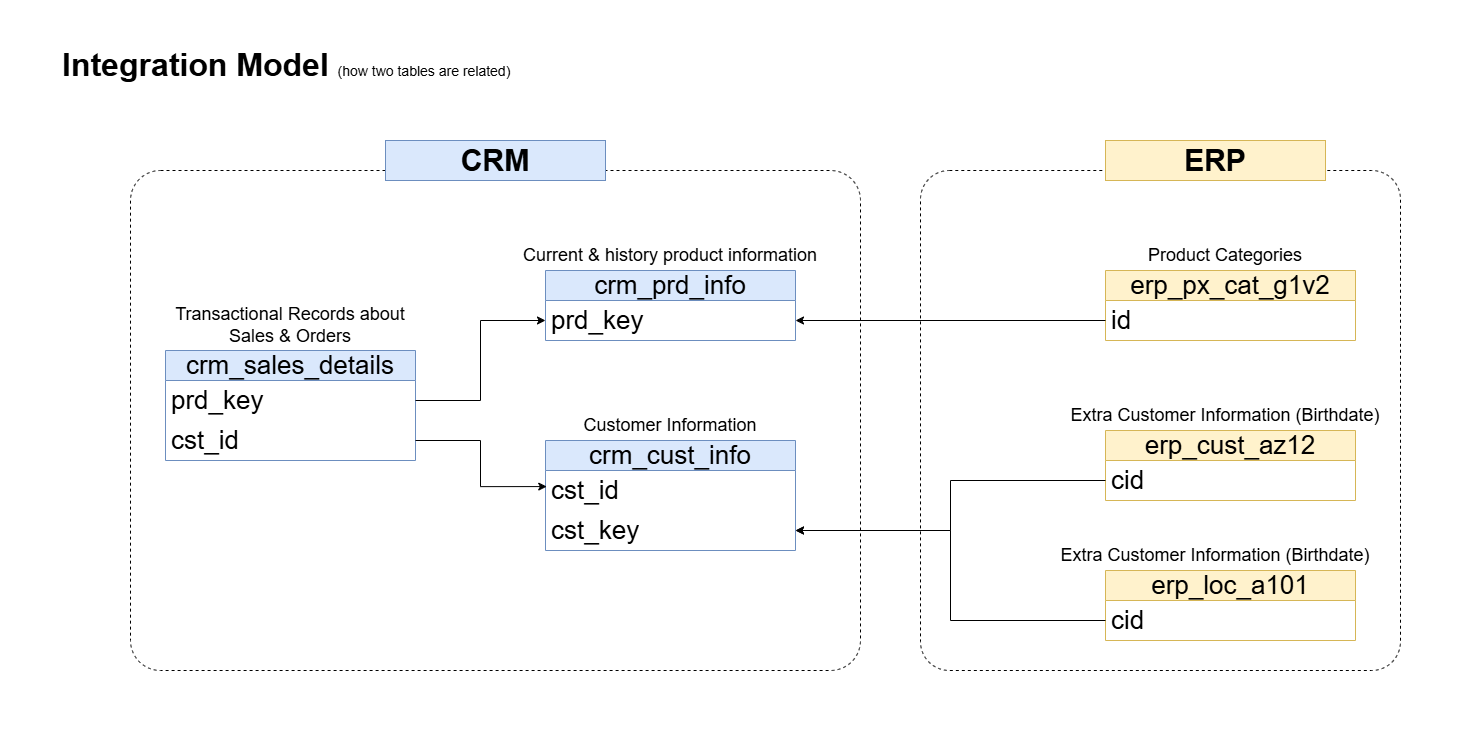

The diagram above was exported from draw.io. Its source (the exported page's mxGraphModel, read from the mxfile embedded in the PNG):
<mxGraphModel dx="2869" dy="1061" grid="1" gridSize="10" guides="1" tooltips="1" connect="1" arrows="1" fold="1" page="1" pageScale="1" pageWidth="1100" pageHeight="850" math="0" shadow="0">
  <root>
    <mxCell id="0" />
    <mxCell id="1" parent="0" />
    <mxCell id="ce7YTtqDsg6qi722AUPm-39" parent="1" style="rounded=0;whiteSpace=wrap;html=1;strokeColor=none;" value="" vertex="1">
      <mxGeometry height="750" width="1480" x="-400" y="20" as="geometry" />
    </mxCell>
    <mxCell id="ce7YTtqDsg6qi722AUPm-34" parent="1" style="rounded=1;whiteSpace=wrap;html=1;arcSize=6;fillColor=none;dashed=1;" value="" vertex="1">
      <mxGeometry height="500" width="730" x="-270" y="190" as="geometry" />
    </mxCell>
    <mxCell id="ce7YTtqDsg6qi722AUPm-36" parent="1" style="rounded=1;whiteSpace=wrap;html=1;arcSize=6;fillColor=none;dashed=1;" value="" vertex="1">
      <mxGeometry height="500" width="480" x="520" y="190" as="geometry" />
    </mxCell>
    <mxCell id="ce7YTtqDsg6qi722AUPm-1" parent="1" style="swimlane;fontStyle=0;childLayout=stackLayout;horizontal=1;startSize=30;horizontalStack=0;resizeParent=1;resizeParentMax=0;resizeLast=0;collapsible=1;marginBottom=0;whiteSpace=wrap;html=1;fillColor=#dae8fc;strokeColor=#6c8ebf;fontSize=26;" value="crm_cust_info" vertex="1">
      <mxGeometry height="110" width="250" x="145" y="460" as="geometry" />
    </mxCell>
    <mxCell id="ce7YTtqDsg6qi722AUPm-2" parent="ce7YTtqDsg6qi722AUPm-1" style="text;strokeColor=none;fillColor=none;align=left;verticalAlign=middle;spacingLeft=4;spacingRight=4;overflow=hidden;points=[[0,0.5],[1,0.5]];portConstraint=eastwest;rotatable=0;whiteSpace=wrap;html=1;fontSize=26;" value="cst_id" vertex="1">
      <mxGeometry height="40" width="250" y="30" as="geometry" />
    </mxCell>
    <mxCell id="ce7YTtqDsg6qi722AUPm-19" parent="ce7YTtqDsg6qi722AUPm-1" style="text;strokeColor=none;fillColor=none;align=left;verticalAlign=middle;spacingLeft=4;spacingRight=4;overflow=hidden;points=[[0,0.5],[1,0.5]];portConstraint=eastwest;rotatable=0;whiteSpace=wrap;html=1;fontSize=26;" value="cst_key" vertex="1">
      <mxGeometry height="40" width="250" y="70" as="geometry" />
    </mxCell>
    <mxCell id="ce7YTtqDsg6qi722AUPm-5" parent="1" style="text;html=1;whiteSpace=wrap;strokeColor=none;fillColor=none;align=center;verticalAlign=middle;rounded=0;" value="&lt;font style=&quot;font-size: 18px;&quot;&gt;Customer Information&lt;/font&gt;" vertex="1">
      <mxGeometry height="30" width="250" x="145" y="430" as="geometry" />
    </mxCell>
    <mxCell id="ce7YTtqDsg6qi722AUPm-6" parent="1" style="swimlane;fontStyle=0;childLayout=stackLayout;horizontal=1;startSize=30;horizontalStack=0;resizeParent=1;resizeParentMax=0;resizeLast=0;collapsible=1;marginBottom=0;whiteSpace=wrap;html=1;fillColor=#dae8fc;strokeColor=#6c8ebf;fontSize=26;" value="crm_prd_info" vertex="1">
      <mxGeometry height="70" width="250" x="145" y="290" as="geometry" />
    </mxCell>
    <mxCell id="ce7YTtqDsg6qi722AUPm-7" parent="ce7YTtqDsg6qi722AUPm-6" style="text;strokeColor=none;fillColor=none;align=left;verticalAlign=middle;spacingLeft=4;spacingRight=4;overflow=hidden;points=[[0,0.5],[1,0.5]];portConstraint=eastwest;rotatable=0;whiteSpace=wrap;html=1;fontSize=26;" value="prd_key" vertex="1">
      <mxGeometry height="40" width="250" y="30" as="geometry" />
    </mxCell>
    <mxCell id="ce7YTtqDsg6qi722AUPm-8" parent="1" style="text;html=1;whiteSpace=wrap;strokeColor=none;fillColor=none;align=center;verticalAlign=middle;rounded=0;" value="&lt;font style=&quot;font-size: 18px;&quot;&gt;Current &amp;amp; history product information&lt;/font&gt;" vertex="1">
      <mxGeometry height="30" width="300" x="120" y="260" as="geometry" />
    </mxCell>
    <mxCell id="ce7YTtqDsg6qi722AUPm-9" parent="1" style="swimlane;fontStyle=0;childLayout=stackLayout;horizontal=1;startSize=30;horizontalStack=0;resizeParent=1;resizeParentMax=0;resizeLast=0;collapsible=1;marginBottom=0;whiteSpace=wrap;html=1;fillColor=#dae8fc;strokeColor=#6c8ebf;fontSize=26;" value="crm_sales_details" vertex="1">
      <mxGeometry height="110" width="250" x="-235" y="370" as="geometry" />
    </mxCell>
    <mxCell id="ce7YTtqDsg6qi722AUPm-10" parent="ce7YTtqDsg6qi722AUPm-9" style="text;strokeColor=none;fillColor=none;align=left;verticalAlign=middle;spacingLeft=4;spacingRight=4;overflow=hidden;points=[[0,0.5],[1,0.5]];portConstraint=eastwest;rotatable=0;whiteSpace=wrap;html=1;fontSize=26;" value="prd_key" vertex="1">
      <mxGeometry height="40" width="250" y="30" as="geometry" />
    </mxCell>
    <mxCell id="ce7YTtqDsg6qi722AUPm-12" parent="ce7YTtqDsg6qi722AUPm-9" style="text;strokeColor=none;fillColor=none;align=left;verticalAlign=middle;spacingLeft=4;spacingRight=4;overflow=hidden;points=[[0,0.5],[1,0.5]];portConstraint=eastwest;rotatable=0;whiteSpace=wrap;html=1;fontSize=26;" value="cst_id" vertex="1">
      <mxGeometry height="40" width="250" y="70" as="geometry" />
    </mxCell>
    <mxCell id="ce7YTtqDsg6qi722AUPm-11" parent="1" style="text;html=1;whiteSpace=wrap;strokeColor=none;fillColor=none;align=center;verticalAlign=middle;rounded=0;" value="&lt;font style=&quot;font-size: 18px;&quot;&gt;Transactional Records about&lt;/font&gt;&lt;div&gt;&lt;font style=&quot;font-size: 18px;&quot;&gt;Sales &amp;amp; Orders&lt;/font&gt;&lt;/div&gt;" vertex="1">
      <mxGeometry height="30" width="300" x="-260" y="330" as="geometry" />
    </mxCell>
    <mxCell id="ce7YTtqDsg6qi722AUPm-14" edge="1" parent="1" source="ce7YTtqDsg6qi722AUPm-10" style="edgeStyle=orthogonalEdgeStyle;rounded=0;orthogonalLoop=1;jettySize=auto;html=1;" target="ce7YTtqDsg6qi722AUPm-7">
      <mxGeometry relative="1" as="geometry">
        <mxPoint x="140" y="480" as="targetPoint" />
      </mxGeometry>
    </mxCell>
    <mxCell id="ce7YTtqDsg6qi722AUPm-15" edge="1" parent="1" source="ce7YTtqDsg6qi722AUPm-12" style="edgeStyle=orthogonalEdgeStyle;rounded=0;orthogonalLoop=1;jettySize=auto;html=1;entryX=0.005;entryY=0.402;entryDx=0;entryDy=0;entryPerimeter=0;" target="ce7YTtqDsg6qi722AUPm-2">
      <mxGeometry relative="1" as="geometry" />
    </mxCell>
    <mxCell id="ce7YTtqDsg6qi722AUPm-16" parent="1" style="swimlane;fontStyle=0;childLayout=stackLayout;horizontal=1;startSize=30;horizontalStack=0;resizeParent=1;resizeParentMax=0;resizeLast=0;collapsible=1;marginBottom=0;whiteSpace=wrap;html=1;fillColor=#fff2cc;strokeColor=#d6b656;fontSize=26;" value="erp_cust_az12" vertex="1">
      <mxGeometry height="70" width="250" x="705" y="450" as="geometry" />
    </mxCell>
    <mxCell id="ce7YTtqDsg6qi722AUPm-17" parent="ce7YTtqDsg6qi722AUPm-16" style="text;strokeColor=none;fillColor=none;align=left;verticalAlign=middle;spacingLeft=4;spacingRight=4;overflow=hidden;points=[[0,0.5],[1,0.5]];portConstraint=eastwest;rotatable=0;whiteSpace=wrap;html=1;fontSize=26;" value="cid" vertex="1">
      <mxGeometry height="40" width="250" y="30" as="geometry" />
    </mxCell>
    <mxCell id="ce7YTtqDsg6qi722AUPm-18" parent="1" style="text;html=1;whiteSpace=wrap;strokeColor=none;fillColor=none;align=center;verticalAlign=middle;rounded=0;" value="&lt;font style=&quot;font-size: 18px;&quot;&gt;Extra Customer Information (Birthdate)&lt;/font&gt;" vertex="1">
      <mxGeometry height="30" width="330" x="660" y="420" as="geometry" />
    </mxCell>
    <mxCell id="ce7YTtqDsg6qi722AUPm-20" edge="1" parent="1" source="ce7YTtqDsg6qi722AUPm-17" style="edgeStyle=orthogonalEdgeStyle;rounded=0;orthogonalLoop=1;jettySize=auto;html=1;entryX=1;entryY=0.5;entryDx=0;entryDy=0;" target="ce7YTtqDsg6qi722AUPm-19">
      <mxGeometry relative="1" as="geometry" />
    </mxCell>
    <mxCell id="ce7YTtqDsg6qi722AUPm-22" parent="1" style="swimlane;fontStyle=0;childLayout=stackLayout;horizontal=1;startSize=30;horizontalStack=0;resizeParent=1;resizeParentMax=0;resizeLast=0;collapsible=1;marginBottom=0;whiteSpace=wrap;html=1;fillColor=#fff2cc;strokeColor=#d6b656;fontSize=26;" value="erp_loc_a101" vertex="1">
      <mxGeometry height="70" width="250" x="705" y="590" as="geometry" />
    </mxCell>
    <mxCell id="ce7YTtqDsg6qi722AUPm-23" parent="ce7YTtqDsg6qi722AUPm-22" style="text;strokeColor=none;fillColor=none;align=left;verticalAlign=middle;spacingLeft=4;spacingRight=4;overflow=hidden;points=[[0,0.5],[1,0.5]];portConstraint=eastwest;rotatable=0;whiteSpace=wrap;html=1;fontSize=26;" value="cid" vertex="1">
      <mxGeometry height="40" width="250" y="30" as="geometry" />
    </mxCell>
    <mxCell id="ce7YTtqDsg6qi722AUPm-24" parent="1" style="text;html=1;whiteSpace=wrap;strokeColor=none;fillColor=none;align=center;verticalAlign=middle;rounded=0;" value="&lt;font style=&quot;font-size: 18px;&quot;&gt;Extra Customer Information (Birthdate)&lt;/font&gt;" vertex="1">
      <mxGeometry height="30" width="330" x="650" y="560" as="geometry" />
    </mxCell>
    <mxCell id="ce7YTtqDsg6qi722AUPm-26" edge="1" parent="1" source="ce7YTtqDsg6qi722AUPm-23" style="edgeStyle=orthogonalEdgeStyle;rounded=0;orthogonalLoop=1;jettySize=auto;html=1;exitX=0;exitY=0.5;exitDx=0;exitDy=0;" target="ce7YTtqDsg6qi722AUPm-19">
      <mxGeometry relative="1" as="geometry" />
    </mxCell>
    <mxCell id="ce7YTtqDsg6qi722AUPm-27" parent="1" style="swimlane;fontStyle=0;childLayout=stackLayout;horizontal=1;startSize=30;horizontalStack=0;resizeParent=1;resizeParentMax=0;resizeLast=0;collapsible=1;marginBottom=0;whiteSpace=wrap;html=1;fillColor=#fff2cc;strokeColor=#d6b656;fontSize=26;" value="erp_px_cat_g1v2" vertex="1">
      <mxGeometry height="70" width="250" x="705" y="290" as="geometry" />
    </mxCell>
    <mxCell id="ce7YTtqDsg6qi722AUPm-28" parent="ce7YTtqDsg6qi722AUPm-27" style="text;strokeColor=none;fillColor=none;align=left;verticalAlign=middle;spacingLeft=4;spacingRight=4;overflow=hidden;points=[[0,0.5],[1,0.5]];portConstraint=eastwest;rotatable=0;whiteSpace=wrap;html=1;fontSize=26;" value="id" vertex="1">
      <mxGeometry height="40" width="250" y="30" as="geometry" />
    </mxCell>
    <mxCell id="ce7YTtqDsg6qi722AUPm-29" parent="1" style="text;html=1;whiteSpace=wrap;strokeColor=none;fillColor=none;align=center;verticalAlign=middle;rounded=0;" value="&lt;font style=&quot;font-size: 18px;&quot;&gt;Product Categories&lt;/font&gt;" vertex="1">
      <mxGeometry height="30" width="330" x="660" y="260" as="geometry" />
    </mxCell>
    <mxCell id="ce7YTtqDsg6qi722AUPm-30" edge="1" parent="1" source="ce7YTtqDsg6qi722AUPm-28" style="edgeStyle=orthogonalEdgeStyle;rounded=0;orthogonalLoop=1;jettySize=auto;html=1;exitX=0;exitY=0.5;exitDx=0;exitDy=0;entryX=1;entryY=0.5;entryDx=0;entryDy=0;" target="ce7YTtqDsg6qi722AUPm-7">
      <mxGeometry relative="1" as="geometry" />
    </mxCell>
    <mxCell id="ce7YTtqDsg6qi722AUPm-31" parent="1" style="text;html=1;whiteSpace=wrap;strokeColor=none;fillColor=none;align=left;verticalAlign=middle;rounded=0;" value="&lt;font style=&quot;&quot;&gt;&lt;span style=&quot;font-weight: bold; font-size: 32px;&quot;&gt;Integration Model &lt;/span&gt;&lt;font style=&quot;font-size: 14px;&quot;&gt;(how two tables are related)&lt;/font&gt;&lt;/font&gt;" vertex="1">
      <mxGeometry height="30" width="550" x="-340" y="70" as="geometry" />
    </mxCell>
    <mxCell id="ce7YTtqDsg6qi722AUPm-35" parent="1" style="rounded=0;whiteSpace=wrap;html=1;fillColor=#dae8fc;strokeColor=#6c8ebf;" value="&lt;font style=&quot;font-size: 30px;&quot;&gt;&lt;b style=&quot;&quot;&gt;CRM&lt;/b&gt;&lt;/font&gt;" vertex="1">
      <mxGeometry height="40" width="220" x="-15" y="160" as="geometry" />
    </mxCell>
    <mxCell id="ce7YTtqDsg6qi722AUPm-38" parent="1" style="rounded=0;whiteSpace=wrap;html=1;fillColor=#fff2cc;strokeColor=#d6b656;" value="&lt;font style=&quot;font-size: 30px;&quot;&gt;&lt;b style=&quot;&quot;&gt;ERP&lt;/b&gt;&lt;/font&gt;" vertex="1">
      <mxGeometry height="40" width="220" x="705" y="160" as="geometry" />
    </mxCell>
  </root>
</mxGraphModel>